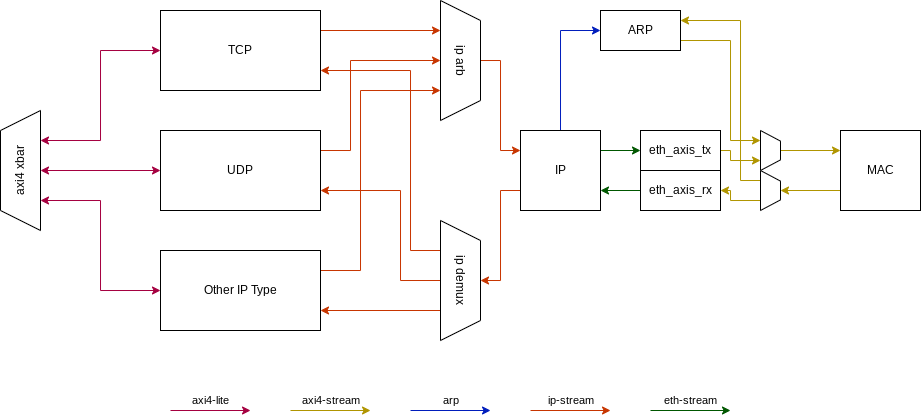

The diagram above was exported from draw.io. Its source (the exported page's mxGraphModel, read from the mxfile embedded in the PNG):
<mxGraphModel dx="415" dy="285" grid="1" gridSize="10" guides="1" tooltips="1" connect="1" arrows="1" fold="1" page="1" pageScale="1" pageWidth="850" pageHeight="1100" math="0" shadow="0">
  <root>
    <mxCell id="0" />
    <mxCell id="1" parent="0" />
    <mxCell id="xWUiTusR7ZZWym1XTSiP-26" style="edgeStyle=orthogonalEdgeStyle;rounded=0;orthogonalLoop=1;jettySize=auto;html=1;exitX=1;exitY=0.25;exitDx=0;exitDy=0;entryX=0.25;entryY=1;entryDx=0;entryDy=0;fillColor=#fa6800;strokeColor=#C73500;" edge="1" parent="1" source="xWUiTusR7ZZWym1XTSiP-2" target="xWUiTusR7ZZWym1XTSiP-20">
      <mxGeometry relative="1" as="geometry" />
    </mxCell>
    <mxCell id="xWUiTusR7ZZWym1XTSiP-2" value="TCP" style="rounded=0;whiteSpace=wrap;html=1;" vertex="1" parent="1">
      <mxGeometry x="550" y="360" width="160" height="80" as="geometry" />
    </mxCell>
    <mxCell id="xWUiTusR7ZZWym1XTSiP-6" style="edgeStyle=orthogonalEdgeStyle;rounded=0;orthogonalLoop=1;jettySize=auto;html=1;entryX=0;entryY=0.5;entryDx=0;entryDy=0;fillColor=#d80073;strokeColor=#A50040;startArrow=classic;startFill=1;" edge="1" parent="1" source="xWUiTusR7ZZWym1XTSiP-3" target="xWUiTusR7ZZWym1XTSiP-4">
      <mxGeometry relative="1" as="geometry" />
    </mxCell>
    <mxCell id="xWUiTusR7ZZWym1XTSiP-7" style="edgeStyle=orthogonalEdgeStyle;rounded=0;orthogonalLoop=1;jettySize=auto;html=1;exitX=0.75;exitY=1;exitDx=0;exitDy=0;entryX=0;entryY=0.5;entryDx=0;entryDy=0;fillColor=#d80073;strokeColor=#A50040;startArrow=classic;startFill=1;" edge="1" parent="1" source="xWUiTusR7ZZWym1XTSiP-3" target="xWUiTusR7ZZWym1XTSiP-2">
      <mxGeometry relative="1" as="geometry" />
    </mxCell>
    <mxCell id="xWUiTusR7ZZWym1XTSiP-9" style="edgeStyle=orthogonalEdgeStyle;rounded=0;orthogonalLoop=1;jettySize=auto;html=1;exitX=0.25;exitY=1;exitDx=0;exitDy=0;entryX=0;entryY=0.5;entryDx=0;entryDy=0;fillColor=#d80073;strokeColor=#A50040;startArrow=classic;startFill=1;" edge="1" parent="1" source="xWUiTusR7ZZWym1XTSiP-3" target="xWUiTusR7ZZWym1XTSiP-5">
      <mxGeometry relative="1" as="geometry" />
    </mxCell>
    <mxCell id="xWUiTusR7ZZWym1XTSiP-3" value="axi4 xbar" style="shape=trapezoid;perimeter=trapezoidPerimeter;whiteSpace=wrap;html=1;fixedSize=1;rotation=-90;" vertex="1" parent="1">
      <mxGeometry x="350" y="500" width="120" height="40" as="geometry" />
    </mxCell>
    <mxCell id="xWUiTusR7ZZWym1XTSiP-32" style="edgeStyle=orthogonalEdgeStyle;rounded=0;orthogonalLoop=1;jettySize=auto;html=1;exitX=1;exitY=0.25;exitDx=0;exitDy=0;entryX=0.5;entryY=1;entryDx=0;entryDy=0;fillColor=#fa6800;strokeColor=#C73500;" edge="1" parent="1" source="xWUiTusR7ZZWym1XTSiP-4" target="xWUiTusR7ZZWym1XTSiP-20">
      <mxGeometry relative="1" as="geometry">
        <Array as="points">
          <mxPoint x="740" y="500" />
          <mxPoint x="740" y="410" />
        </Array>
      </mxGeometry>
    </mxCell>
    <mxCell id="xWUiTusR7ZZWym1XTSiP-4" value="UDP" style="rounded=0;whiteSpace=wrap;html=1;" vertex="1" parent="1">
      <mxGeometry x="550" y="480" width="160" height="80" as="geometry" />
    </mxCell>
    <mxCell id="xWUiTusR7ZZWym1XTSiP-33" style="edgeStyle=orthogonalEdgeStyle;rounded=0;orthogonalLoop=1;jettySize=auto;html=1;exitX=1;exitY=0.25;exitDx=0;exitDy=0;entryX=0.75;entryY=1;entryDx=0;entryDy=0;fillColor=#fa6800;strokeColor=#C73500;" edge="1" parent="1" source="xWUiTusR7ZZWym1XTSiP-5" target="xWUiTusR7ZZWym1XTSiP-20">
      <mxGeometry relative="1" as="geometry">
        <Array as="points">
          <mxPoint x="750" y="620" />
          <mxPoint x="750" y="440" />
        </Array>
      </mxGeometry>
    </mxCell>
    <mxCell id="xWUiTusR7ZZWym1XTSiP-5" value="Other IP Type" style="rounded=0;whiteSpace=wrap;html=1;" vertex="1" parent="1">
      <mxGeometry x="550" y="600" width="160" height="80" as="geometry" />
    </mxCell>
    <mxCell id="xWUiTusR7ZZWym1XTSiP-14" style="edgeStyle=orthogonalEdgeStyle;rounded=0;orthogonalLoop=1;jettySize=auto;html=1;exitX=0.75;exitY=1;exitDx=0;exitDy=0;entryX=1;entryY=0.5;entryDx=0;entryDy=0;fillColor=#e3c800;strokeColor=#B09500;" edge="1" parent="1" source="xWUiTusR7ZZWym1XTSiP-38" target="xWUiTusR7ZZWym1XTSiP-12">
      <mxGeometry relative="1" as="geometry">
        <Array as="points">
          <mxPoint x="1120" y="550" />
          <mxPoint x="1120" y="540" />
        </Array>
      </mxGeometry>
    </mxCell>
    <mxCell id="xWUiTusR7ZZWym1XTSiP-39" style="edgeStyle=orthogonalEdgeStyle;rounded=0;orthogonalLoop=1;jettySize=auto;html=1;exitX=0;exitY=0.75;exitDx=0;exitDy=0;entryX=0.5;entryY=0;entryDx=0;entryDy=0;fillColor=#e3c800;strokeColor=#B09500;" edge="1" parent="1" source="xWUiTusR7ZZWym1XTSiP-10" target="xWUiTusR7ZZWym1XTSiP-38">
      <mxGeometry relative="1" as="geometry" />
    </mxCell>
    <mxCell id="xWUiTusR7ZZWym1XTSiP-10" value="MAC" style="whiteSpace=wrap;html=1;aspect=fixed;" vertex="1" parent="1">
      <mxGeometry x="1230" y="480" width="80" height="80" as="geometry" />
    </mxCell>
    <mxCell id="xWUiTusR7ZZWym1XTSiP-13" style="edgeStyle=orthogonalEdgeStyle;rounded=0;orthogonalLoop=1;jettySize=auto;html=1;entryX=0;entryY=0.25;entryDx=0;entryDy=0;fillColor=#e3c800;strokeColor=#B09500;exitX=0.5;exitY=0;exitDx=0;exitDy=0;" edge="1" parent="1" source="xWUiTusR7ZZWym1XTSiP-37" target="xWUiTusR7ZZWym1XTSiP-10">
      <mxGeometry relative="1" as="geometry" />
    </mxCell>
    <mxCell id="xWUiTusR7ZZWym1XTSiP-40" style="edgeStyle=orthogonalEdgeStyle;rounded=0;orthogonalLoop=1;jettySize=auto;html=1;entryX=0.75;entryY=1;entryDx=0;entryDy=0;fillColor=#e3c800;strokeColor=#B09500;" edge="1" parent="1" source="xWUiTusR7ZZWym1XTSiP-11" target="xWUiTusR7ZZWym1XTSiP-37">
      <mxGeometry relative="1" as="geometry">
        <Array as="points">
          <mxPoint x="1120" y="500" />
          <mxPoint x="1120" y="510" />
        </Array>
      </mxGeometry>
    </mxCell>
    <mxCell id="xWUiTusR7ZZWym1XTSiP-11" value="eth_axis_tx" style="rounded=0;whiteSpace=wrap;html=1;" vertex="1" parent="1">
      <mxGeometry x="1030" y="480" width="80" height="40" as="geometry" />
    </mxCell>
    <mxCell id="xWUiTusR7ZZWym1XTSiP-19" style="edgeStyle=orthogonalEdgeStyle;rounded=0;orthogonalLoop=1;jettySize=auto;html=1;entryX=1;entryY=0.75;entryDx=0;entryDy=0;fillColor=#008a00;strokeColor=#005700;" edge="1" parent="1" source="xWUiTusR7ZZWym1XTSiP-12" target="xWUiTusR7ZZWym1XTSiP-15">
      <mxGeometry relative="1" as="geometry" />
    </mxCell>
    <mxCell id="xWUiTusR7ZZWym1XTSiP-12" value="eth_axis_rx" style="rounded=0;whiteSpace=wrap;html=1;" vertex="1" parent="1">
      <mxGeometry x="1030" y="520" width="80" height="40" as="geometry" />
    </mxCell>
    <mxCell id="xWUiTusR7ZZWym1XTSiP-16" style="edgeStyle=orthogonalEdgeStyle;rounded=0;orthogonalLoop=1;jettySize=auto;html=1;exitX=1;exitY=0.25;exitDx=0;exitDy=0;entryX=0;entryY=0.5;entryDx=0;entryDy=0;fillColor=#008a00;strokeColor=#005700;" edge="1" parent="1" source="xWUiTusR7ZZWym1XTSiP-15" target="xWUiTusR7ZZWym1XTSiP-11">
      <mxGeometry relative="1" as="geometry" />
    </mxCell>
    <mxCell id="xWUiTusR7ZZWym1XTSiP-24" style="edgeStyle=orthogonalEdgeStyle;rounded=0;orthogonalLoop=1;jettySize=auto;html=1;exitX=0;exitY=0.75;exitDx=0;exitDy=0;entryX=0.5;entryY=0;entryDx=0;entryDy=0;fillColor=#fa6800;strokeColor=#C73500;" edge="1" parent="1" source="xWUiTusR7ZZWym1XTSiP-15" target="xWUiTusR7ZZWym1XTSiP-21">
      <mxGeometry relative="1" as="geometry" />
    </mxCell>
    <mxCell id="xWUiTusR7ZZWym1XTSiP-35" style="edgeStyle=orthogonalEdgeStyle;rounded=0;orthogonalLoop=1;jettySize=auto;html=1;entryX=0;entryY=0.5;entryDx=0;entryDy=0;fillColor=#0050ef;strokeColor=#001DBC;" edge="1" parent="1" source="xWUiTusR7ZZWym1XTSiP-15" target="xWUiTusR7ZZWym1XTSiP-34">
      <mxGeometry relative="1" as="geometry" />
    </mxCell>
    <mxCell id="xWUiTusR7ZZWym1XTSiP-15" value="IP" style="rounded=0;whiteSpace=wrap;html=1;" vertex="1" parent="1">
      <mxGeometry x="910" y="480" width="80" height="80" as="geometry" />
    </mxCell>
    <mxCell id="xWUiTusR7ZZWym1XTSiP-23" style="edgeStyle=orthogonalEdgeStyle;rounded=0;orthogonalLoop=1;jettySize=auto;html=1;entryX=0;entryY=0.25;entryDx=0;entryDy=0;fillColor=#fa6800;strokeColor=#C73500;" edge="1" parent="1" source="xWUiTusR7ZZWym1XTSiP-20" target="xWUiTusR7ZZWym1XTSiP-15">
      <mxGeometry relative="1" as="geometry" />
    </mxCell>
    <mxCell id="xWUiTusR7ZZWym1XTSiP-20" value="ip arb" style="shape=trapezoid;perimeter=trapezoidPerimeter;whiteSpace=wrap;html=1;fixedSize=1;rotation=90;" vertex="1" parent="1">
      <mxGeometry x="790" y="390" width="120" height="40" as="geometry" />
    </mxCell>
    <mxCell id="xWUiTusR7ZZWym1XTSiP-27" style="edgeStyle=orthogonalEdgeStyle;rounded=0;orthogonalLoop=1;jettySize=auto;html=1;exitX=0.75;exitY=1;exitDx=0;exitDy=0;entryX=1;entryY=0.75;entryDx=0;entryDy=0;fillColor=#fa6800;strokeColor=#C73500;" edge="1" parent="1" source="xWUiTusR7ZZWym1XTSiP-21" target="xWUiTusR7ZZWym1XTSiP-5">
      <mxGeometry relative="1" as="geometry" />
    </mxCell>
    <mxCell id="xWUiTusR7ZZWym1XTSiP-28" style="edgeStyle=orthogonalEdgeStyle;rounded=0;orthogonalLoop=1;jettySize=auto;html=1;exitX=0.25;exitY=1;exitDx=0;exitDy=0;entryX=1;entryY=0.75;entryDx=0;entryDy=0;fillColor=#fa6800;strokeColor=#C73500;" edge="1" parent="1" source="xWUiTusR7ZZWym1XTSiP-21" target="xWUiTusR7ZZWym1XTSiP-2">
      <mxGeometry relative="1" as="geometry">
        <Array as="points">
          <mxPoint x="800" y="600" />
          <mxPoint x="800" y="420" />
        </Array>
      </mxGeometry>
    </mxCell>
    <mxCell id="xWUiTusR7ZZWym1XTSiP-31" style="edgeStyle=orthogonalEdgeStyle;rounded=0;orthogonalLoop=1;jettySize=auto;html=1;entryX=1;entryY=0.75;entryDx=0;entryDy=0;exitX=0.5;exitY=1;exitDx=0;exitDy=0;fillColor=#fa6800;strokeColor=#C73500;" edge="1" parent="1" source="xWUiTusR7ZZWym1XTSiP-21" target="xWUiTusR7ZZWym1XTSiP-4">
      <mxGeometry relative="1" as="geometry">
        <Array as="points">
          <mxPoint x="790" y="630" />
          <mxPoint x="790" y="540" />
        </Array>
      </mxGeometry>
    </mxCell>
    <mxCell id="xWUiTusR7ZZWym1XTSiP-21" value="ip demux" style="shape=trapezoid;perimeter=trapezoidPerimeter;whiteSpace=wrap;html=1;fixedSize=1;rotation=90;" vertex="1" parent="1">
      <mxGeometry x="790" y="610" width="120" height="40" as="geometry" />
    </mxCell>
    <mxCell id="xWUiTusR7ZZWym1XTSiP-41" style="edgeStyle=orthogonalEdgeStyle;rounded=0;orthogonalLoop=1;jettySize=auto;html=1;exitX=1;exitY=0.75;exitDx=0;exitDy=0;entryX=0.25;entryY=1;entryDx=0;entryDy=0;fillColor=#e3c800;strokeColor=#B09500;" edge="1" parent="1" source="xWUiTusR7ZZWym1XTSiP-34" target="xWUiTusR7ZZWym1XTSiP-37">
      <mxGeometry relative="1" as="geometry">
        <Array as="points">
          <mxPoint x="1120" y="390" />
          <mxPoint x="1120" y="490" />
        </Array>
      </mxGeometry>
    </mxCell>
    <mxCell id="xWUiTusR7ZZWym1XTSiP-34" value="ARP" style="rounded=0;whiteSpace=wrap;html=1;" vertex="1" parent="1">
      <mxGeometry x="990" y="360" width="80" height="40" as="geometry" />
    </mxCell>
    <mxCell id="xWUiTusR7ZZWym1XTSiP-37" value="" style="shape=trapezoid;perimeter=trapezoidPerimeter;whiteSpace=wrap;html=1;fixedSize=1;rotation=90;size=10.620000000000118;" vertex="1" parent="1">
      <mxGeometry x="1140" y="490" width="40" height="20" as="geometry" />
    </mxCell>
    <mxCell id="xWUiTusR7ZZWym1XTSiP-42" style="edgeStyle=orthogonalEdgeStyle;rounded=0;orthogonalLoop=1;jettySize=auto;html=1;exitX=0.25;exitY=1;exitDx=0;exitDy=0;entryX=1;entryY=0.25;entryDx=0;entryDy=0;fillColor=#e3c800;strokeColor=#B09500;" edge="1" parent="1" source="xWUiTusR7ZZWym1XTSiP-38" target="xWUiTusR7ZZWym1XTSiP-34">
      <mxGeometry relative="1" as="geometry">
        <Array as="points">
          <mxPoint x="1130" y="530" />
          <mxPoint x="1130" y="370" />
        </Array>
      </mxGeometry>
    </mxCell>
    <mxCell id="xWUiTusR7ZZWym1XTSiP-38" value="" style="shape=trapezoid;perimeter=trapezoidPerimeter;whiteSpace=wrap;html=1;fixedSize=1;rotation=90;size=10.620000000000118;" vertex="1" parent="1">
      <mxGeometry x="1140" y="530" width="40" height="20" as="geometry" />
    </mxCell>
    <mxCell id="xWUiTusR7ZZWym1XTSiP-43" value="" style="endArrow=classic;html=1;rounded=0;fillColor=#d80073;strokeColor=#A50040;" edge="1" parent="1">
      <mxGeometry width="50" height="50" relative="1" as="geometry">
        <mxPoint x="560" y="760" as="sourcePoint" />
        <mxPoint x="640.03" y="760" as="targetPoint" />
      </mxGeometry>
    </mxCell>
    <mxCell id="xWUiTusR7ZZWym1XTSiP-44" value="axi4-lite" style="edgeLabel;html=1;align=center;verticalAlign=middle;resizable=0;points=[];" vertex="1" connectable="0" parent="xWUiTusR7ZZWym1XTSiP-43">
      <mxGeometry x="0.2037" y="2" relative="1" as="geometry">
        <mxPoint x="-8" y="-8" as="offset" />
      </mxGeometry>
    </mxCell>
    <mxCell id="xWUiTusR7ZZWym1XTSiP-45" value="" style="endArrow=classic;html=1;rounded=0;fillColor=#e3c800;strokeColor=#B09500;" edge="1" parent="1">
      <mxGeometry width="50" height="50" relative="1" as="geometry">
        <mxPoint x="680" y="760" as="sourcePoint" />
        <mxPoint x="760.03" y="760" as="targetPoint" />
      </mxGeometry>
    </mxCell>
    <mxCell id="xWUiTusR7ZZWym1XTSiP-46" value="axi4-stream" style="edgeLabel;html=1;align=center;verticalAlign=middle;resizable=0;points=[];" vertex="1" connectable="0" parent="xWUiTusR7ZZWym1XTSiP-45">
      <mxGeometry x="0.2037" y="2" relative="1" as="geometry">
        <mxPoint x="-8" y="-8" as="offset" />
      </mxGeometry>
    </mxCell>
    <mxCell id="xWUiTusR7ZZWym1XTSiP-47" value="" style="endArrow=classic;html=1;rounded=0;fillColor=#0050ef;strokeColor=#001DBC;" edge="1" parent="1">
      <mxGeometry width="50" height="50" relative="1" as="geometry">
        <mxPoint x="800.03" y="760" as="sourcePoint" />
        <mxPoint x="880.03" y="760" as="targetPoint" />
      </mxGeometry>
    </mxCell>
    <mxCell id="xWUiTusR7ZZWym1XTSiP-48" value="arp" style="edgeLabel;html=1;align=center;verticalAlign=middle;resizable=0;points=[];" vertex="1" connectable="0" parent="xWUiTusR7ZZWym1XTSiP-47">
      <mxGeometry x="0.2037" y="2" relative="1" as="geometry">
        <mxPoint x="-8" y="-8" as="offset" />
      </mxGeometry>
    </mxCell>
    <mxCell id="xWUiTusR7ZZWym1XTSiP-49" value="" style="endArrow=classic;html=1;rounded=0;fillColor=#fa6800;strokeColor=#C73500;" edge="1" parent="1">
      <mxGeometry width="50" height="50" relative="1" as="geometry">
        <mxPoint x="920.03" y="760" as="sourcePoint" />
        <mxPoint x="1000.03" y="760" as="targetPoint" />
      </mxGeometry>
    </mxCell>
    <mxCell id="xWUiTusR7ZZWym1XTSiP-50" value="ip-stream" style="edgeLabel;html=1;align=center;verticalAlign=middle;resizable=0;points=[];" vertex="1" connectable="0" parent="xWUiTusR7ZZWym1XTSiP-49">
      <mxGeometry x="0.2037" y="2" relative="1" as="geometry">
        <mxPoint x="-8" y="-8" as="offset" />
      </mxGeometry>
    </mxCell>
    <mxCell id="xWUiTusR7ZZWym1XTSiP-51" value="" style="endArrow=classic;html=1;rounded=0;fillColor=#008a00;strokeColor=#005700;" edge="1" parent="1">
      <mxGeometry width="50" height="50" relative="1" as="geometry">
        <mxPoint x="1040" y="760" as="sourcePoint" />
        <mxPoint x="1120" y="760" as="targetPoint" />
      </mxGeometry>
    </mxCell>
    <mxCell id="xWUiTusR7ZZWym1XTSiP-52" value="eth-stream" style="edgeLabel;html=1;align=center;verticalAlign=middle;resizable=0;points=[];" vertex="1" connectable="0" parent="xWUiTusR7ZZWym1XTSiP-51">
      <mxGeometry x="0.2037" y="2" relative="1" as="geometry">
        <mxPoint x="-8" y="-8" as="offset" />
      </mxGeometry>
    </mxCell>
  </root>
</mxGraphModel>